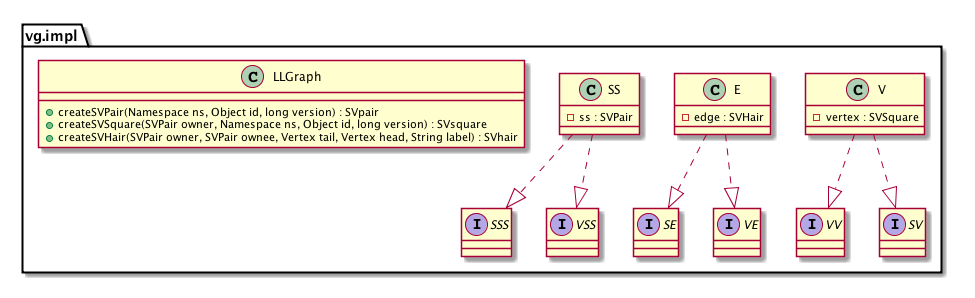

The diagram above was rendered by PlantUML. Its source (embedded in the PNG):
@startuml

namespace vg.impl

interface SV
interface VV
interface SE
interface VE
interface SSS
interface VSS

V ..|> VV
V ..|> SV
E ..|> SE
E ..|> VE
SS ..|> SSS
SS ..|> VSS

class SS {
    -ss : SVPair
}

class V {
    -vertex : SVSquare
}

class E {
    -edge : SVHair
}

class LLGraph {
    +createSVPair(Namespace ns, Object id, long version) : SVpair
    +createSVSquare(SVPair owner, Namespace ns, Object id, long version) : SVsquare
    +createSVHair(SVPair owner, SVPair ownee, Vertex tail, Vertex head, String label) : SVhair
}

end namespace

@enduml